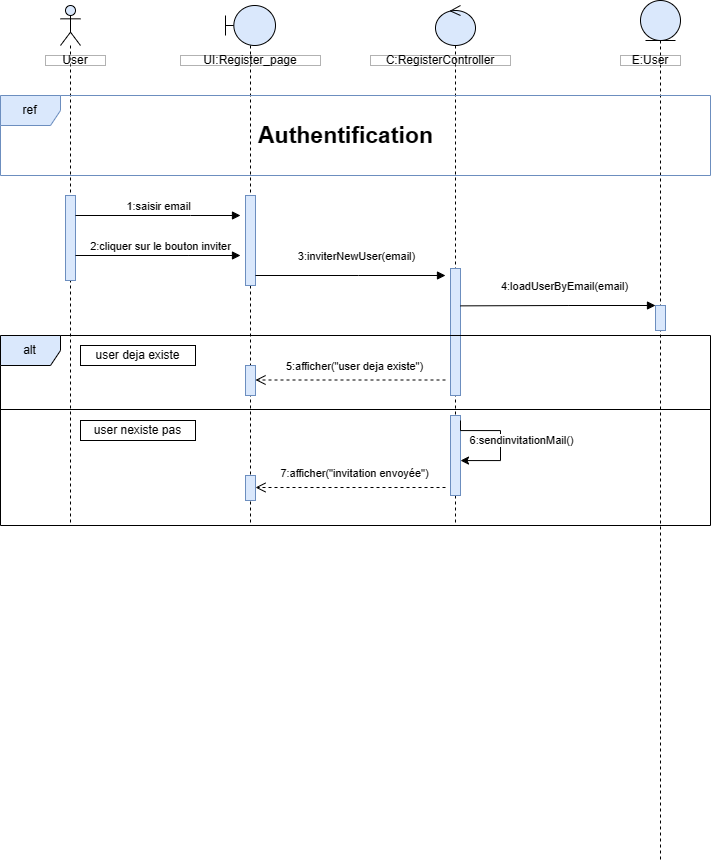

The diagram above was exported from draw.io. Its source (the exported page's mxGraphModel, read from the mxfile embedded in the PNG):
<mxGraphModel dx="1336" dy="1882" grid="1" gridSize="10" guides="1" tooltips="1" connect="1" arrows="1" fold="1" page="1" pageScale="1" pageWidth="827" pageHeight="1169" math="0" shadow="0">
  <root>
    <mxCell id="0" />
    <mxCell id="1" parent="0" />
    <mxCell id="5gUxVqOW2g5nj6TdyWoH-9" value="" style="shape=umlLifeline;perimeter=lifelinePerimeter;whiteSpace=wrap;html=1;container=1;dropTarget=0;collapsible=0;recursiveResize=0;outlineConnect=0;portConstraint=eastwest;newEdgeStyle={&quot;curved&quot;:0,&quot;rounded&quot;:0};participant=umlBoundary;fillColor=#dae8fc;strokeColor=default;" vertex="1" parent="1">
      <mxGeometry x="235" y="-1090" width="50" height="520" as="geometry" />
    </mxCell>
    <mxCell id="5gUxVqOW2g5nj6TdyWoH-10" value="" style="html=1;points=[[0,0,0,0,5],[0,1,0,0,-5],[1,0,0,0,5],[1,1,0,0,-5]];perimeter=orthogonalPerimeter;outlineConnect=0;targetShapes=umlLifeline;portConstraint=eastwest;newEdgeStyle={&quot;curved&quot;:0,&quot;rounded&quot;:0};fillColor=#dae8fc;strokeColor=#6c8ebf;" vertex="1" parent="5gUxVqOW2g5nj6TdyWoH-9">
      <mxGeometry x="20" y="190" width="10" height="90" as="geometry" />
    </mxCell>
    <mxCell id="5gUxVqOW2g5nj6TdyWoH-11" value="" style="shape=umlLifeline;perimeter=lifelinePerimeter;whiteSpace=wrap;html=1;container=1;dropTarget=0;collapsible=0;recursiveResize=0;outlineConnect=0;portConstraint=eastwest;newEdgeStyle={&quot;curved&quot;:0,&quot;rounded&quot;:0};participant=umlEntity;fillColor=#dae8fc;strokeColor=default;" vertex="1" parent="1">
      <mxGeometry x="650" y="-1095" width="40" height="860" as="geometry" />
    </mxCell>
    <mxCell id="5gUxVqOW2g5nj6TdyWoH-12" value="" style="html=1;points=[[0,0,0,0,5],[0,1,0,0,-5],[1,0,0,0,5],[1,1,0,0,-5]];perimeter=orthogonalPerimeter;outlineConnect=0;targetShapes=umlLifeline;portConstraint=eastwest;newEdgeStyle={&quot;curved&quot;:0,&quot;rounded&quot;:0};fillColor=#dae8fc;strokeColor=#6c8ebf;" vertex="1" parent="5gUxVqOW2g5nj6TdyWoH-11">
      <mxGeometry x="15" y="305" width="10" height="25" as="geometry" />
    </mxCell>
    <mxCell id="5gUxVqOW2g5nj6TdyWoH-14" value="" style="shape=umlLifeline;perimeter=lifelinePerimeter;whiteSpace=wrap;html=1;container=1;dropTarget=0;collapsible=0;recursiveResize=0;outlineConnect=0;portConstraint=eastwest;newEdgeStyle={&quot;curved&quot;:0,&quot;rounded&quot;:0};participant=umlControl;fillColor=#dae8fc;strokeColor=default;" vertex="1" parent="1">
      <mxGeometry x="445" y="-1090" width="40" height="520" as="geometry" />
    </mxCell>
    <mxCell id="5gUxVqOW2g5nj6TdyWoH-33" value="" style="html=1;points=[[0,0,0,0,5],[0,1,0,0,-5],[1,0,0,0,5],[1,1,0,0,-5]];perimeter=orthogonalPerimeter;outlineConnect=0;targetShapes=umlLifeline;portConstraint=eastwest;newEdgeStyle={&quot;curved&quot;:0,&quot;rounded&quot;:0};fillColor=#dae8fc;strokeColor=#6c8ebf;" vertex="1" parent="5gUxVqOW2g5nj6TdyWoH-14">
      <mxGeometry x="15" y="263" width="10" height="127" as="geometry" />
    </mxCell>
    <mxCell id="5gUxVqOW2g5nj6TdyWoH-15" value="" style="shape=umlLifeline;perimeter=lifelinePerimeter;whiteSpace=wrap;html=1;container=1;dropTarget=0;collapsible=0;recursiveResize=0;outlineConnect=0;portConstraint=eastwest;newEdgeStyle={&quot;curved&quot;:0,&quot;rounded&quot;:0};participant=umlActor;fillColor=#dae8fc;strokeColor=default;" vertex="1" parent="1">
      <mxGeometry x="70" y="-1090" width="20" height="520" as="geometry" />
    </mxCell>
    <mxCell id="5gUxVqOW2g5nj6TdyWoH-17" value="" style="html=1;points=[[0,0,0,0,5],[0,1,0,0,-5],[1,0,0,0,5],[1,1,0,0,-5]];perimeter=orthogonalPerimeter;outlineConnect=0;targetShapes=umlLifeline;portConstraint=eastwest;newEdgeStyle={&quot;curved&quot;:0,&quot;rounded&quot;:0};fillColor=#dae8fc;strokeColor=#6c8ebf;" vertex="1" parent="5gUxVqOW2g5nj6TdyWoH-15">
      <mxGeometry x="5" y="190" width="10" height="85" as="geometry" />
    </mxCell>
    <mxCell id="5gUxVqOW2g5nj6TdyWoH-20" value="5:afficher(&quot;user deja existe&quot;)" style="html=1;verticalAlign=bottom;endArrow=open;dashed=1;endSize=8;curved=0;rounded=0;entryX=1;entryY=0;entryDx=0;entryDy=5;entryPerimeter=0;" edge="1" parent="1">
      <mxGeometry x="-0.0526" y="-5" relative="1" as="geometry">
        <mxPoint x="455" y="-715.5" as="sourcePoint" />
        <mxPoint x="265" y="-715.5" as="targetPoint" />
        <mxPoint as="offset" />
      </mxGeometry>
    </mxCell>
    <mxCell id="5gUxVqOW2g5nj6TdyWoH-21" value="alt" style="shape=umlFrame;whiteSpace=wrap;html=1;pointerEvents=0;fillColor=#dae8fc;strokeColor=default;" vertex="1" parent="1">
      <mxGeometry x="10" y="-760" width="710" height="190" as="geometry" />
    </mxCell>
    <mxCell id="5gUxVqOW2g5nj6TdyWoH-23" value="" style="line;strokeWidth=1;fillColor=none;align=left;verticalAlign=middle;spacingTop=-1;spacingLeft=3;spacingRight=3;rotatable=0;labelPosition=right;points=[];portConstraint=eastwest;strokeColor=inherit;" vertex="1" parent="1">
      <mxGeometry x="10" y="-770" width="710" height="168" as="geometry" />
    </mxCell>
    <mxCell id="5gUxVqOW2g5nj6TdyWoH-24" value="2:cliquer sur le bouton inviter" style="html=1;verticalAlign=bottom;endArrow=block;curved=0;rounded=0;" edge="1" parent="1" source="5gUxVqOW2g5nj6TdyWoH-17">
      <mxGeometry x="0.0303" width="80" relative="1" as="geometry">
        <mxPoint x="89.99999999999989" y="-839.6399999999999" as="sourcePoint" />
        <mxPoint x="250" y="-840" as="targetPoint" />
        <mxPoint as="offset" />
        <Array as="points">
          <mxPoint x="197.60000000000002" y="-840" />
        </Array>
      </mxGeometry>
    </mxCell>
    <mxCell id="5gUxVqOW2g5nj6TdyWoH-25" value="" style="html=1;verticalAlign=bottom;endArrow=open;dashed=1;endSize=8;curved=0;rounded=0;entryX=1;entryY=0;entryDx=0;entryDy=5;entryPerimeter=0;" edge="1" parent="1">
      <mxGeometry relative="1" as="geometry">
        <mxPoint x="270" y="-470" as="sourcePoint" />
        <mxPoint x="270" y="-470" as="targetPoint" />
      </mxGeometry>
    </mxCell>
    <mxCell id="5gUxVqOW2g5nj6TdyWoH-27" value="User" style="html=1;whiteSpace=wrap;opacity=30;gradientColor=none;fillColor=default;fillStyle=auto;rounded=0;" vertex="1" parent="1">
      <mxGeometry x="55" y="-1040" width="60" height="10" as="geometry" />
    </mxCell>
    <mxCell id="5gUxVqOW2g5nj6TdyWoH-28" value="UI:Register_page" style="html=1;whiteSpace=wrap;opacity=30;gradientColor=none;fillColor=default;fillStyle=auto;rounded=0;" vertex="1" parent="1">
      <mxGeometry x="190" y="-1040" width="140" height="10" as="geometry" />
    </mxCell>
    <mxCell id="5gUxVqOW2g5nj6TdyWoH-29" value="C:RegisterController" style="html=1;whiteSpace=wrap;opacity=30;gradientColor=none;fillColor=default;fillStyle=auto;rounded=0;" vertex="1" parent="1">
      <mxGeometry x="380" y="-1040" width="140" height="10" as="geometry" />
    </mxCell>
    <mxCell id="5gUxVqOW2g5nj6TdyWoH-30" value="E:User" style="html=1;whiteSpace=wrap;opacity=30;gradientColor=none;fillColor=default;fillStyle=auto;rounded=0;" vertex="1" parent="1">
      <mxGeometry x="630" y="-1040" width="60" height="10" as="geometry" />
    </mxCell>
    <mxCell id="5gUxVqOW2g5nj6TdyWoH-32" value="user deja existe" style="html=1;whiteSpace=wrap;gradientColor=none;fillColor=default;fillStyle=auto;rounded=0;" vertex="1" parent="1">
      <mxGeometry x="90" y="-750" width="115" height="20" as="geometry" />
    </mxCell>
    <mxCell id="5gUxVqOW2g5nj6TdyWoH-34" value="1:saisir email" style="html=1;verticalAlign=bottom;endArrow=block;curved=0;rounded=0;" edge="1" parent="1" source="5gUxVqOW2g5nj6TdyWoH-17">
      <mxGeometry width="80" relative="1" as="geometry">
        <mxPoint x="90" y="-880" as="sourcePoint" />
        <mxPoint x="250" y="-880" as="targetPoint" />
        <Array as="points">
          <mxPoint x="200" y="-880" />
        </Array>
      </mxGeometry>
    </mxCell>
    <mxCell id="5gUxVqOW2g5nj6TdyWoH-35" value="ref" style="shape=umlFrame;whiteSpace=wrap;html=1;pointerEvents=0;fillColor=#dae8fc;strokeColor=#6c8ebf;" vertex="1" parent="1">
      <mxGeometry x="10" y="-1000" width="710" height="80" as="geometry" />
    </mxCell>
    <mxCell id="5gUxVqOW2g5nj6TdyWoH-39" value="3:inviterNewUser(email)" style="html=1;verticalAlign=bottom;endArrow=block;curved=0;rounded=0;" edge="1" parent="1">
      <mxGeometry x="0.0734" y="10" width="80" relative="1" as="geometry">
        <mxPoint x="265" y="-820" as="sourcePoint" />
        <mxPoint x="455" y="-820" as="targetPoint" />
        <mxPoint as="offset" />
        <Array as="points">
          <mxPoint x="368.1" y="-820" />
        </Array>
      </mxGeometry>
    </mxCell>
    <mxCell id="5gUxVqOW2g5nj6TdyWoH-40" value="4:loadUserByEmail(email)" style="html=1;verticalAlign=bottom;endArrow=block;curved=0;rounded=0;exitX=0.548;exitY=0.326;exitDx=0;exitDy=0;exitPerimeter=0;" edge="1" parent="1">
      <mxGeometry x="0.0734" y="10" width="80" relative="1" as="geometry">
        <mxPoint x="469.9999999999999" y="-789.6399999999999" as="sourcePoint" />
        <mxPoint x="665" y="-790" as="targetPoint" />
        <mxPoint as="offset" />
        <Array as="points">
          <mxPoint x="577.6" y="-790" />
        </Array>
      </mxGeometry>
    </mxCell>
    <mxCell id="5gUxVqOW2g5nj6TdyWoH-42" value="user nexiste pas" style="html=1;whiteSpace=wrap;gradientColor=none;fillColor=default;fillStyle=auto;rounded=0;" vertex="1" parent="1">
      <mxGeometry x="90" y="-675" width="115" height="20" as="geometry" />
    </mxCell>
    <mxCell id="5gUxVqOW2g5nj6TdyWoH-46" value="" style="html=1;points=[[0,0,0,0,5],[0,1,0,0,-5],[1,0,0,0,5],[1,1,0,0,-5]];perimeter=orthogonalPerimeter;outlineConnect=0;targetShapes=umlLifeline;portConstraint=eastwest;newEdgeStyle={&quot;curved&quot;:0,&quot;rounded&quot;:0};fillColor=#dae8fc;strokeColor=#6c8ebf;" vertex="1" parent="1">
      <mxGeometry x="460" y="-680" width="10" height="80" as="geometry" />
    </mxCell>
    <mxCell id="5gUxVqOW2g5nj6TdyWoH-49" value="&lt;font style=&quot;font-size: 23px;&quot;&gt;Authentification&lt;/font&gt;" style="text;html=1;align=center;verticalAlign=middle;resizable=0;points=[];autosize=1;strokeColor=none;fillColor=default;gradientColor=none;rounded=0;glass=0;shadow=0;fontStyle=1" vertex="1" parent="1">
      <mxGeometry x="265" y="-980" width="180" height="40" as="geometry" />
    </mxCell>
    <mxCell id="5gUxVqOW2g5nj6TdyWoH-88" value="" style="html=1;points=[[0,0,0,0,5],[0,1,0,0,-5],[1,0,0,0,5],[1,1,0,0,-5]];perimeter=orthogonalPerimeter;outlineConnect=0;targetShapes=umlLifeline;portConstraint=eastwest;newEdgeStyle={&quot;curved&quot;:0,&quot;rounded&quot;:0};fillColor=#dae8fc;strokeColor=#6c8ebf;" vertex="1" parent="1">
      <mxGeometry x="255" y="-730" width="10" height="30" as="geometry" />
    </mxCell>
    <mxCell id="5gUxVqOW2g5nj6TdyWoH-89" value="" style="html=1;points=[[0,0,0,0,5],[0,1,0,0,-5],[1,0,0,0,5],[1,1,0,0,-5]];perimeter=orthogonalPerimeter;outlineConnect=0;targetShapes=umlLifeline;portConstraint=eastwest;newEdgeStyle={&quot;curved&quot;:0,&quot;rounded&quot;:0};fillColor=#dae8fc;strokeColor=#6c8ebf;" vertex="1" parent="1">
      <mxGeometry x="255" y="-620" width="10" height="25" as="geometry" />
    </mxCell>
    <mxCell id="5gUxVqOW2g5nj6TdyWoH-91" value="7:afficher(&quot;invitation envoyée&quot;)" style="html=1;verticalAlign=bottom;endArrow=open;dashed=1;endSize=8;curved=0;rounded=0;entryX=1;entryY=0;entryDx=0;entryDy=5;entryPerimeter=0;" edge="1" parent="1">
      <mxGeometry x="-0.0526" y="-5" relative="1" as="geometry">
        <mxPoint x="455" y="-608" as="sourcePoint" />
        <mxPoint x="265" y="-608" as="targetPoint" />
        <mxPoint as="offset" />
      </mxGeometry>
    </mxCell>
    <mxCell id="5gUxVqOW2g5nj6TdyWoH-92" style="edgeStyle=orthogonalEdgeStyle;rounded=0;orthogonalLoop=1;jettySize=auto;html=1;curved=0;exitX=1;exitY=0;exitDx=0;exitDy=5;exitPerimeter=0;" edge="1" parent="1" source="5gUxVqOW2g5nj6TdyWoH-46" target="5gUxVqOW2g5nj6TdyWoH-46">
      <mxGeometry relative="1" as="geometry">
        <Array as="points">
          <mxPoint x="510" y="-665" />
          <mxPoint x="510" y="-635" />
        </Array>
      </mxGeometry>
    </mxCell>
    <mxCell id="5gUxVqOW2g5nj6TdyWoH-93" value="6:sendinvitationMail()" style="edgeLabel;html=1;align=center;verticalAlign=middle;resizable=0;points=[];" vertex="1" connectable="0" parent="5gUxVqOW2g5nj6TdyWoH-92">
      <mxGeometry x="0.01" y="1" relative="1" as="geometry">
        <mxPoint x="19" y="-1" as="offset" />
      </mxGeometry>
    </mxCell>
  </root>
</mxGraphModel>